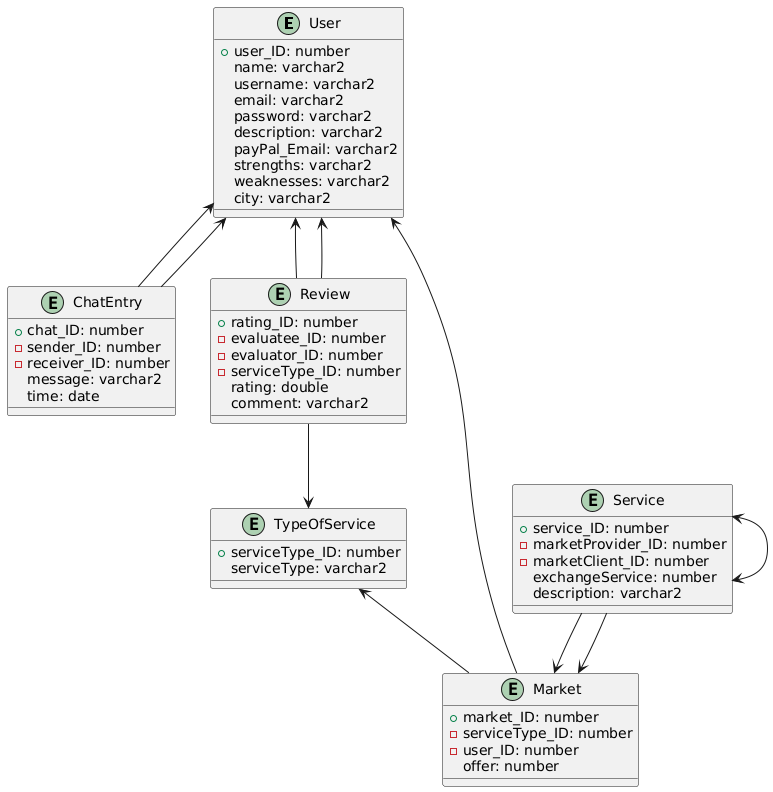

The diagram above was rendered by PlantUML. Its source (embedded in the PNG):
@startuml
entity "User" as User {
+user_ID: number
name: varchar2
username: varchar2
email: varchar2
password: varchar2
description: varchar2
payPal_Email: varchar2
strengths: varchar2
weaknesses: varchar2
city: varchar2
}

entity "TypeOfService" as TypeOfService {
+serviceType_ID: number
serviceType: varchar2
}

entity "Service" as Service {
+service_ID: number
-marketProvider_ID: number
-marketClient_ID: number
exchangeService: number
description: varchar2
}

entity "Market" as Market {
+market_ID: number
-serviceType_ID: number
-user_ID: number
offer: number
}

entity "ChatEntry" as ChatEntry {
+chat_ID: number
-sender_ID: number
-receiver_ID: number
message: varchar2
time: date
}

entity "Review" as Review {
+rating_ID: number
-evaluatee_ID: number
-evaluator_ID: number
-serviceType_ID: number
rating: double
comment: varchar2
}

User <-- ChatEntry
User <-- Review
User <-- Review
Review --> TypeOfService
ChatEntry --> User
TypeOfService <-- Market
Service --> Market
Service --> Market
Service <--> Service
Market --> User
@enduml